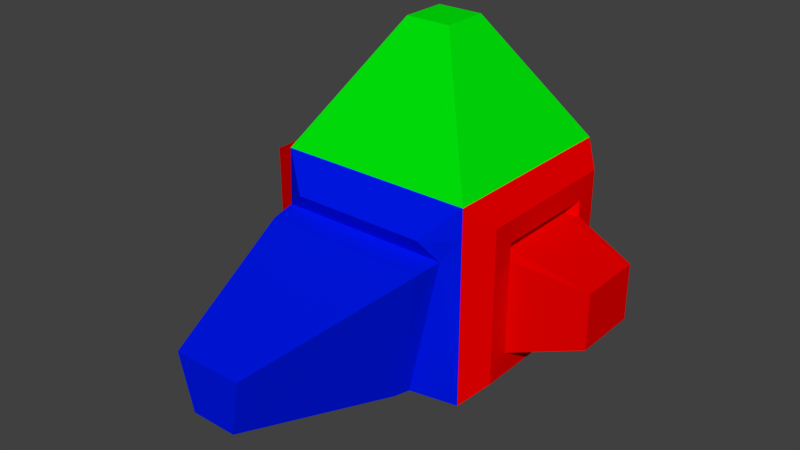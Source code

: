# Source: ArrowMesh.blend  (saved by Blender 2.78.0; exported with 4.5.12 LTS)
import bpy
from mathutils import Matrix  # noqa: F401  (used for matrix-valued properties, if any)

bpy.ops.wm.read_factory_settings(use_empty=True)
scene = bpy.context.scene
scene.name = 'Scene'

# ---- collections
col_collection_1 = bpy.data.collections.new('Collection 1'); scene.collection.children.link(col_collection_1)

# ---- materials (node trees are filled in below, after node groups)
mat_z_bue = bpy.data.materials.new('Z_bue')
mat_z_bue.alpha_threshold = 0.0
mat_z_bue.use_transparent_shadow = False
mat_z_bue.diffuse_color = (0.0, 0.009051, 0.8, 1.0)
mat_z_bue.roughness = 0.5
mat_y_green = bpy.data.materials.new('Y_green')
mat_y_green.alpha_threshold = 0.0
mat_y_green.use_transparent_shadow = False
mat_y_green.diffuse_color = (0.0, 0.8, 0.003333, 1.0)
mat_y_green.roughness = 0.5
mat_x_red = bpy.data.materials.new('X_red')
mat_x_red.alpha_threshold = 0.0
mat_x_red.use_transparent_shadow = False
mat_x_red.diffuse_color = (0.8, 0.0, 0.0, 1.0)
mat_x_red.roughness = 0.5
mat_material = bpy.data.materials.new('Material')
mat_material.alpha_threshold = 0.0
mat_material.use_transparent_shadow = False
mat_material.diffuse_color = (0.3931, 0.3931, 0.3931, 1.0)
mat_material.roughness = 0.5

# ---- material node trees

# ---- world
world_world = bpy.data.worlds.new('World'); scene.world = world_world
world_world.color = (0.05088, 0.05088, 0.05088)
world_world.use_sun_shadow = False
world_world.sun_shadow_jitter_overblur = 0.0
world_world.cycles.sampling_method = 'MANUAL'

# ---- meshes
me_cube = bpy.data.meshes.new('Cube')
me_cube.from_pydata([(0.04973, 0.05598, -0.08153), (0.04973, -0.04402, -0.08153), (-0.05027, -0.04402, -0.08153), (-0.05027, 0.05598, -0.08153), (0.04973, 0.05598, 0.01847), (0.04973, -0.04402, 0.01847), (-0.05027, -0.04402, 0.01847), (-0.05027, 0.05598, 0.01847), (0.03378, 0.04003, 0.02962), (0.02684, -0.04238, 0.02495), (-0.03432, 0.04003, 0.02962), (-0.03265, -0.04238, 0.02495), (0.01145, 0.1175, -0.04324), (-0.01199, 0.1175, -0.04324), (0.01145, 0.1175, -0.01981), (-0.01199, 0.1175, -0.01981), (0.05976, 0.04538, -0.07093), (0.05976, -0.03343, -0.07093), (0.05976, 0.04538, 0.00788), (0.05976, -0.03343, 0.007881), (-0.06374, -0.0384, -0.0759), (-0.06374, 0.05035, -0.0759), (-0.06374, -0.03839, 0.01285), (-0.06374, 0.05035, 0.01285), (0.05976, 0.03412, -0.05967), (0.05976, -0.02216, -0.05967), (0.05976, 0.03412, -0.003387), (0.05976, -0.02216, -0.003386), (-0.06374, -0.02571, -0.06321), (-0.06374, 0.03766, -0.06321), (-0.06374, -0.02571, 0.0001603), (-0.06374, 0.03766, 0.0001596), (0.05143, 0.02855, -0.0541), (0.09417, -0.01196, -0.0486), (0.05143, 0.02855, -0.008951), (0.09417, -0.01196, -0.01445), (-0.05505, -0.01944, -0.05695), (-0.05505, 0.0314, -0.05695), (-0.05505, -0.01944, -0.006105), (-0.05505, 0.0314, -0.006106), (0.04973, 0.04044, -0.08153), (-0.05027, 0.04044, -0.08153), (0.04973, 0.04044, 0.01847), (-0.05027, 0.04044, 0.01847), (0.04139, 0.02944, 0.02274), (-0.0472, 0.02944, 0.02274), (0.05976, 0.03314, -0.07093), (0.05976, 0.03314, 0.00788), (-0.06374, 0.03656, -0.0759), (-0.06374, 0.03656, 0.01285), (0.05976, 0.02537, -0.05967), (0.05976, 0.02537, -0.003386), (-0.06374, 0.02782, -0.06321), (-0.06374, 0.02782, 0.0001597), (0.09417, 0.01689, -0.0486), (0.09417, 0.01689, -0.01445), (-0.05505, 0.0235, -0.05695), (-0.05505, 0.0235, -0.006106), (0.03938, 0.02775, 0.03619), (0.02549, -0.04125, 0.03398), (-0.0313, -0.04125, 0.03398), (-0.04519, 0.02775, 0.03619), (0.01462, 0.006067, 0.117), (0.00886, -0.02252, 0.116), (-0.01467, -0.02252, 0.116), (-0.02043, 0.006067, 0.117)], [], [(40, 1, 2, 41), (43, 6, 11, 45), (0, 4, 18, 16), (1, 5, 6, 2), (2, 6, 22, 20), (4, 0, 12, 14), (45, 11, 60, 61), (4, 7, 10, 8), (6, 5, 9, 11), (42, 4, 8, 44), (14, 12, 13, 15), (7, 4, 14, 15), (3, 7, 15, 13), (0, 3, 13, 12), (49, 23, 31, 53), (40, 0, 16, 46), (42, 5, 19, 47), (5, 1, 17, 19), (19, 17, 25, 27), (43, 7, 23, 49), (7, 3, 21, 23), (41, 2, 20, 48), (52, 28, 36, 56), (31, 29, 37, 39), (46, 16, 24, 50), (20, 22, 30, 28), (47, 19, 27, 51), (16, 18, 26, 24), (23, 21, 29, 31), (48, 20, 28, 52), (54, 55, 35, 33), (56, 57, 39, 37), (27, 25, 33, 35), (50, 24, 32, 54), (53, 31, 39, 57), (28, 30, 38, 36), (51, 27, 35, 55), (24, 26, 34, 32), (26, 51, 55, 34), (30, 53, 57, 38), (25, 50, 54, 33), (36, 38, 57, 56), (32, 34, 55, 54), (21, 48, 52, 29), (18, 47, 51, 26), (17, 46, 50, 25), (29, 52, 56, 37), (3, 41, 48, 21), (6, 43, 49, 22), (4, 42, 47, 18), (1, 40, 46, 17), (22, 49, 53, 30), (5, 42, 44, 9), (8, 10, 45, 44), (7, 43, 45, 10), (0, 40, 41, 3), (58, 61, 65, 62), (11, 9, 59, 60), (9, 44, 58, 59), (44, 45, 61, 58), (62, 65, 64, 63), (60, 59, 63, 64), (61, 60, 64, 65), (59, 58, 62, 63)])
me_cube.polygons.foreach_set('material_index', [0, 0, 2, 1, 2, 1, 0, 0, 0, 0, 1, 1, 1, 1, 2, 2, 2, 2, 2, 2, 2, 2, 2, 2, 2, 2, 2, 2, 2, 2, 2, 2, 2, 2, 2, 2, 2, 2, 2, 2, 2, 2, 2, 2, 2, 2, 2, 2, 2, 2, 2, 2, 0, 0, 0, 0, 0, 0, 0, 0, 0, 0, 0, 0])
me_cube.materials.append(mat_z_bue)
me_cube.materials.append(mat_y_green)
me_cube.materials.append(mat_x_red)
me_cube.materials.append(mat_material)
me_cube.use_remesh_preserve_volume = False
me_cube.use_remesh_preserve_attributes = False
me_cube.use_mirror_vertex_groups = False
me_cube.update()

# ---- objects
ob_arrowmesh = bpy.data.objects.new('ArrowMesh', me_cube)

# ---- transforms, parenting, visibility, modifiers, constraints
ob_arrowmesh.location = (0.0, 0.0, 0.0)
ob_arrowmesh.rotation_euler = (1.571, -0.0, 0.0)
ob_arrowmesh.scale = (0.9999, 1.0, 1.0)
ob_arrowmesh.lock_rotations_4d = False
ob_arrowmesh.empty_display_type = 'ARROWS'
ob_arrowmesh.lineart.crease_threshold = 0.0

# ---- collection membership
col_collection_1.objects.link(ob_arrowmesh)

# ---- scene / render settings (as saved in the file)
scene.frame_start = 1; scene.frame_end = 250; scene.frame_set(1)
scene.render.engine = 'BLENDER_EEVEE_NEXT'
scene.render.resolution_percentage = 50
scene.render.dither_intensity = 0.0
scene.cycles.use_denoising = False
scene.cycles.samples = 128
scene.cycles.sampling_pattern = 'TABULATED_SOBOL'
scene.cycles.light_sampling_threshold = 0.0
scene.cycles.use_adaptive_sampling = False
scene.cycles.use_light_tree = False
scene.cycles.blur_glossy = 0.0
scene.cycles.sample_clamp_indirect = 0.0
scene.view_settings.view_transform = 'Standard'
bpy.context.view_layer.update()

# ---- added for rendering (the .blend has no active camera and no usable light): camera, sun
cam_auto = bpy.data.cameras.new('AutoCamera')
cam_auto.lens = 50.0
cam_auto.sensor_width = 36.0
cam_auto.clip_end = 1000.0
ob_auto_camera = bpy.data.objects.new('AutoCamera', cam_auto)
scene.collection.objects.link(ob_auto_camera)
ob_auto_camera.location = (0.293414, -0.351556, 0.259288)
ob_auto_camera.rotation_euler = (1.09748, -7.21219e-08, 0.694738)
scene.camera = ob_auto_camera
light_auto_sun = bpy.data.lights.new('AutoSun', 'SUN')
light_auto_sun.energy = 3.0
light_auto_sun.angle = 0.0523599
ob_auto_sun = bpy.data.objects.new('AutoSun', light_auto_sun)
scene.collection.objects.link(ob_auto_sun)
ob_auto_sun.rotation_euler = (0.872665, 0.174533, 0.523599)
bpy.context.view_layer.update()
